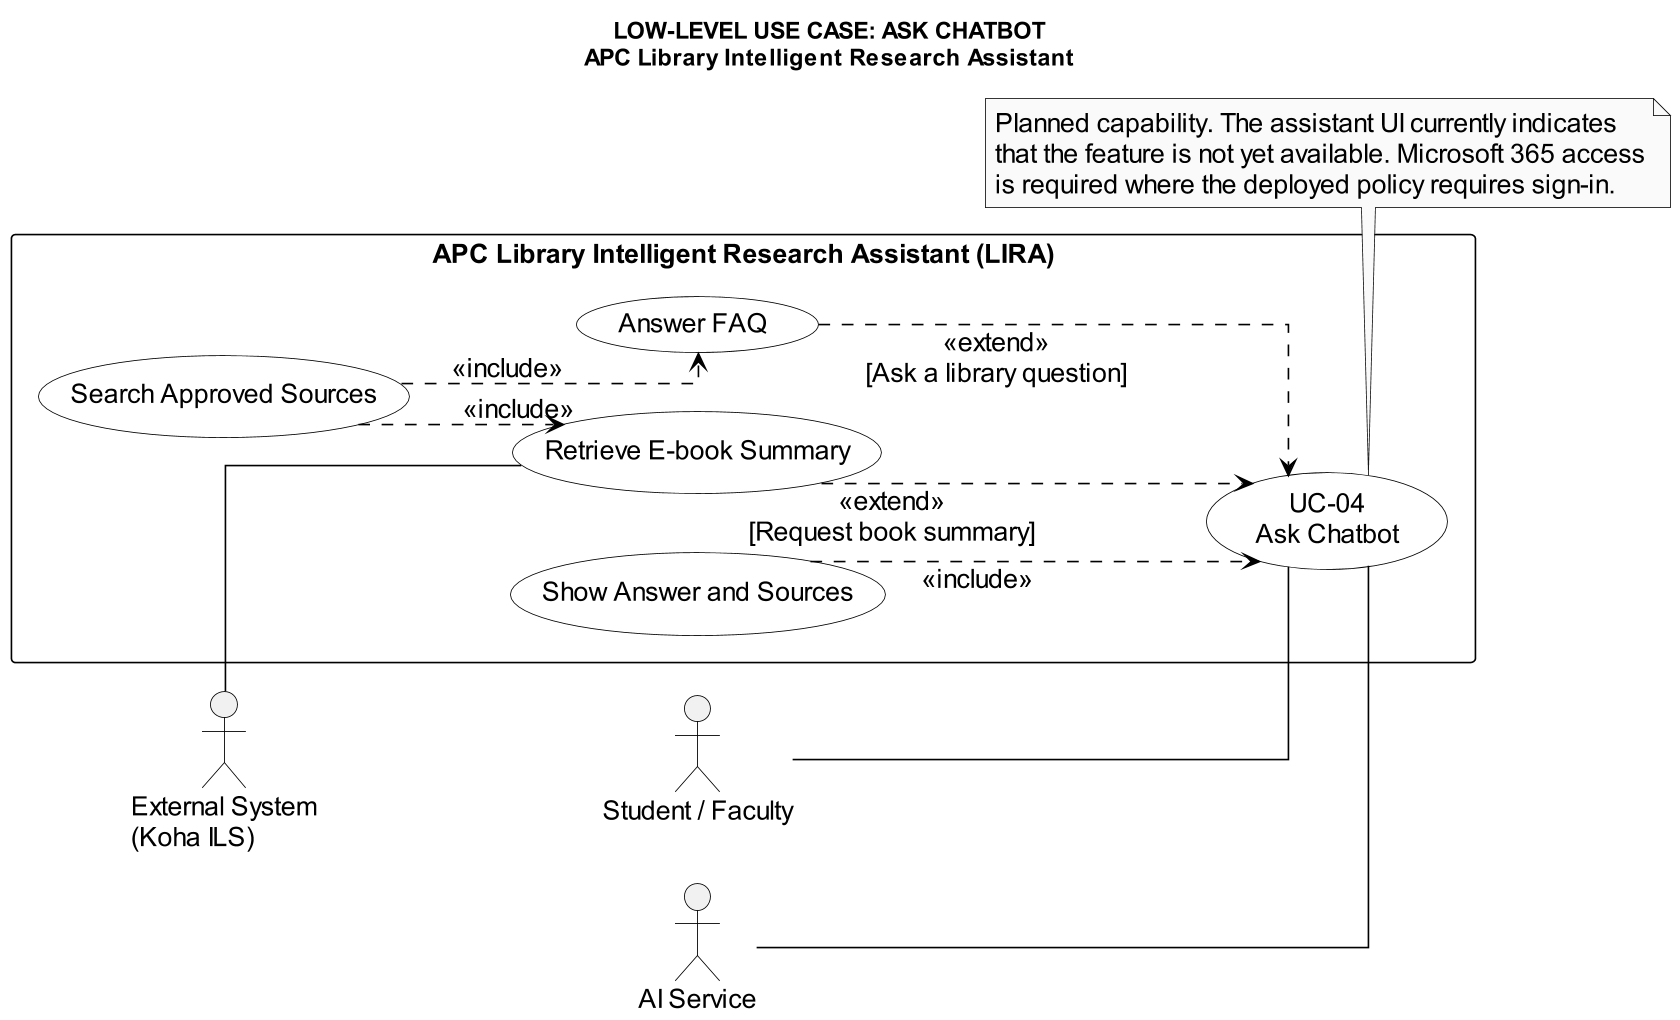

The diagram above was rendered by PlantUML. Its source (embedded in the PNG):
@startuml LIRA_Ask_Chatbot_Lower_Level
title LOW-LEVEL USE CASE: ASK CHATBOT\nAPC Library Intelligent Research Assistant
left to right direction
skinparam backgroundColor white
skinparam shadowing false
skinparam monochrome true
skinparam defaultFontName Arial
skinparam defaultFontColor black
skinparam defaultFontSize 16
skinparam dpi 160
skinparam ArrowColor black
skinparam ActorBorderColor black
skinparam UsecaseBorderColor black
skinparam UsecaseBackgroundColor white
skinparam PackageBorderColor black
skinparam PackageBackgroundColor white
skinparam linetype ortho

actor "Student / Faculty" as User
actor "AI Service" as AI
actor "External System\n(Koha ILS)" as Koha
rectangle "APC Library Intelligent Research Assistant (LIRA)" {
  usecase "UC-04\nAsk Chatbot" as Ask
  usecase "Answer FAQ" as FAQ
  usecase "Retrieve E-book Summary" as Summary
  usecase "Search Approved Sources" as Retrieve
  usecase "Show Answer and Sources" as Show
}
User -- Ask
AI -- Ask
Koha -- Summary
FAQ ..> Ask : <<extend>>\n[Ask a library question]
Summary ..> Ask : <<extend>>\n[Request book summary]
Retrieve ..> FAQ : <<include>>
Retrieve ..> Summary : <<include>>
Show ..> Ask : <<include>>
note bottom of Ask
Planned capability. The assistant UI currently indicates
that the feature is not yet available. Microsoft 365 access
is required where the deployed policy requires sign-in.
end note
@enduml